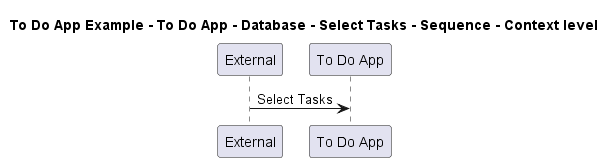

The diagram above was rendered by PlantUML. Its source (embedded in the PNG):
@startuml

title To Do App Example - To Do App - Database - Select Tasks - Sequence - Context level

participant "External" as C4InterFlow.SoftwareSystems.ExternalSystem
participant "To Do App" as ToDoAppExample.SoftwareSystems.ToDoApp

C4InterFlow.SoftwareSystems.ExternalSystem -> ToDoAppExample.SoftwareSystems.ToDoApp : Select Tasks


@enduml